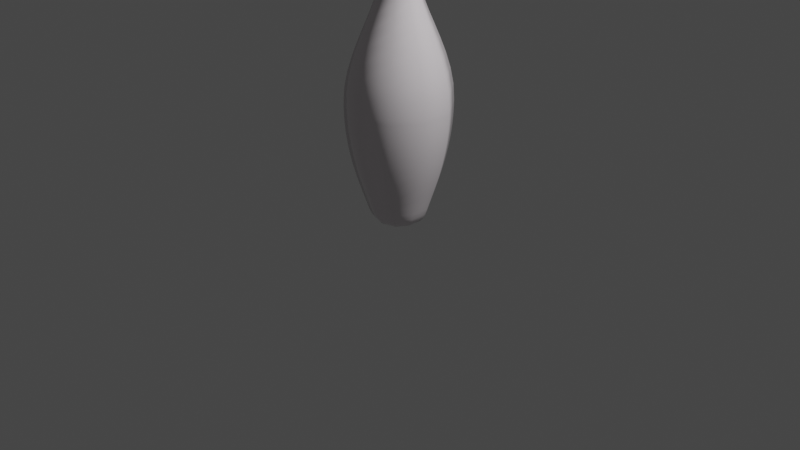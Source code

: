 # Source: BowlingPin2.blend  (saved by Blender 2.82.7; exported with 4.5.12 LTS)
import bpy
from mathutils import Matrix  # noqa: F401  (used for matrix-valued properties, if any)

bpy.ops.wm.read_factory_settings(use_empty=True)
scene = bpy.context.scene
scene.name = 'Scene'

# ---- collections
col_collection = bpy.data.collections.new('Collection'); scene.collection.children.link(col_collection)

# ---- materials (node trees are filled in below, after node groups)
mat_body = bpy.data.materials.new('Body')
mat_body.use_transparent_shadow = False
mat_stripe1 = bpy.data.materials.new('Stripe1')
mat_stripe1.use_transparent_shadow = False
mat_stripe1_001 = bpy.data.materials.new('Stripe1.001')
mat_stripe1_001.use_transparent_shadow = False

# ---- material node trees
mat_body.use_nodes = True; mat_body.node_tree.nodes.clear()
_N = mat_body.node_tree.nodes; _L = mat_body.node_tree.links
n0 = _N.new('ShaderNodeOutputMaterial'); n0.name = 'Material Output'; n0.location = (300, 300)
n1 = _N.new('ShaderNodeBsdfPrincipled'); n1.name = 'Principled BSDF'; n1.location = (10, 300)
n1.distribution = 'GGX'
n1.subsurface_method = 'BURLEY'
n1.inputs[0].default_value = (0.8, 0.7449, 0.7755, 1.0)
n1.inputs[2].default_value = 0.1421
n1.inputs[3].default_value = 1.45
n1.inputs[27].default_value = (0.0, 0.0, 0.0, 1.0)
n1.inputs[28].default_value = 1.0
_L.new(n1.outputs[0], n0.inputs[0])
n0.is_active_output = True
mat_stripe1.use_nodes = True; mat_stripe1.node_tree.nodes.clear()
_N = mat_stripe1.node_tree.nodes; _L = mat_stripe1.node_tree.links
n0 = _N.new('ShaderNodeOutputMaterial'); n0.name = 'Material Output'; n0.location = (300, 300)
n1 = _N.new('ShaderNodeBsdfPrincipled'); n1.name = 'Principled BSDF'; n1.location = (10, 300)
n1.distribution = 'GGX'
n1.subsurface_method = 'BURLEY'
n1.inputs[0].default_value = (0.8, 0.0, 0.0, 1.0)
n1.inputs[2].default_value = 0.1421
n1.inputs[3].default_value = 1.45
n1.inputs[27].default_value = (0.0, 0.0, 0.0, 1.0)
n1.inputs[28].default_value = 1.0
_L.new(n1.outputs[0], n0.inputs[0])
n0.is_active_output = True
mat_stripe1_001.use_nodes = True; mat_stripe1_001.node_tree.nodes.clear()
_N = mat_stripe1_001.node_tree.nodes; _L = mat_stripe1_001.node_tree.links
n0 = _N.new('ShaderNodeOutputMaterial'); n0.name = 'Material Output'; n0.location = (300, 300)
n1 = _N.new('ShaderNodeBsdfPrincipled'); n1.name = 'Principled BSDF'; n1.location = (10, 300)
n1.distribution = 'GGX'
n1.subsurface_method = 'BURLEY'
n1.inputs[0].default_value = (0.8, 0.03298, 0.0, 1.0)
n1.inputs[2].default_value = 0.1421
n1.inputs[3].default_value = 1.45
n1.inputs[27].default_value = (0.0, 0.0, 0.0, 1.0)
n1.inputs[28].default_value = 1.0
_L.new(n1.outputs[0], n0.inputs[0])
n0.is_active_output = True

# ---- world
world_world = bpy.data.worlds.new('World'); scene.world = world_world
world_world.use_nodes = True; world_world.node_tree.nodes.clear()
_N = world_world.node_tree.nodes; _L = world_world.node_tree.links
n0 = _N.new('ShaderNodeOutputWorld'); n0.name = 'World Output'; n0.location = (300, 300)
n1 = _N.new('ShaderNodeBackground'); n1.name = 'Background'; n1.location = (10, 300)
n1.inputs[0].default_value = (0.05088, 0.05088, 0.05088, 1.0)
_L.new(n1.outputs[0], n0.inputs[0])
n0.is_active_output = True
world_world.color = (0.05088, 0.05088, 0.05088)
world_world.use_sun_shadow = False
world_world.sun_shadow_jitter_overblur = 0.0

# ---- cameras
cam_camera = bpy.data.cameras.new('Camera')
cam_camera.clip_end = 100.0
cam_camera.ortho_scale = 7.314

# ---- lights
light_light = bpy.data.lights.new('Light', 'POINT')
light_light.transmission_factor = 0.0
light_light.energy = 1000.0
light_light.shadow_soft_size = 0.1
light_light.shadow_maximum_resolution = 0.006
light_light.use_absolute_resolution = True

# ---- meshes
me_beziercurve = bpy.data.meshes.new('BezierCurve')
me_beziercurve.from_pydata([(0.001485, -0.009392, 3.738), (-0.009072, -0.004869, 3.738), (-0.01611, -0.0299, 3.737), (-0.02007, -0.07559, 3.729), (-0.02138, -0.133, 3.711), (-0.02048, -0.1933, 3.678), (-0.01781, -0.2476, 3.626), (-0.01379, -0.2869, 3.552), (-0.00887, -0.3024, 3.449), (-0.003479, -0.2851, 3.315), (-0.001042, -0.2668, 3.226), (0.0005687, -0.2505, 3.121), (0.001488, -0.2363, 3.008), (0.00185, -0.2241, 2.892), (0.001789, -0.2138, 2.779), (0.00144, -0.2054, 2.675), (0.0009352, -0.1988, 2.587), (0.0004106, -0.194, 2.52), (5.509e-16, -0.1909, 2.481), (-0.0008583, -0.1968, 2.389), (-0.001235, -0.2262, 2.281), (-0.001245, -0.2726, 2.16), (-0.001002, -0.3293, 2.028), (-0.0006211, -0.3898, 1.885), (-0.000216, -0.4474, 1.735), (9.879e-05, -0.4955, 1.578), (0.0002089, -0.5274, 1.416), (2.779e-16, -0.5366, 1.251), (-0.0001608, -0.5359, 1.209), (-0.0004242, -0.5345, 1.151), (-0.0007141, -0.5309, 1.078), (-0.0009548, -0.5236, 0.9907), (-0.00107, -0.5109, 0.8893), (-0.0009849, -0.4915, 0.7745), (-0.0006226, -0.4637, 0.6469), (9.239e-05, -0.426, 0.507), (0.001236, -0.3768, 0.3555), (0.002001, -0.3442, 0.2593), (0.002462, -0.3182, 0.1805), (0.002657, -0.2948, 0.1177), (0.002624, -0.2703, 0.06923), (0.0024, -0.2408, 0.0334), (0.002023, -0.2024, 0.008625), (0.00153, -0.1512, -0.006712), (0.0009591, -0.08352, -0.01423), (0.0003471, 0.004655, -0.01554), (-0.004319, -0.008472, 3.738), (-0.0102, 0.001393, 3.738), (-0.03061, -0.01472, 3.737), (-0.06067, -0.04936, 3.729), (-0.0955, -0.09507, 3.711), (-0.1302, -0.1444, 3.678), (-0.1599, -0.1898, 3.626), (-0.1798, -0.224, 3.552), (-0.1849, -0.2394, 3.449), (-0.1704, -0.2286, 3.315), (-0.1576, -0.2152, 3.226), (-0.1468, -0.203, 3.121), (-0.1377, -0.1921, 3.008), (-0.1302, -0.1824, 2.892), (-0.1242, -0.174, 2.779), (-0.1195, -0.167, 2.675), (-0.1161, -0.1614, 2.587), (-0.1137, -0.1572, 2.52), (-0.1122, -0.1544, 2.481), (-0.1163, -0.1587, 2.389), (-0.134, -0.1823, 2.281), (-0.1612, -0.2198, 2.16), (-0.1944, -0.2659, 2.028), (-0.2296, -0.315, 1.885), (-0.2631, -0.3618, 1.735), (-0.2911, -0.4009, 1.578), (-0.3098, -0.4268, 1.416), (-0.3154, -0.4341, 1.251), (-0.3151, -0.4334, 1.209), (-0.3145, -0.4321, 1.151), (-0.3126, -0.4291, 1.078), (-0.3085, -0.423, 0.9907), (-0.3012, -0.4127, 0.8893), (-0.2897, -0.3971, 0.7745), (-0.2731, -0.3748, 0.6469), (-0.2503, -0.3447, 0.507), (-0.2205, -0.3056, 0.3555), (-0.2007, -0.2797, 0.2593), (-0.185, -0.2588, 0.1805), (-0.1711, -0.2401, 0.1177), (-0.1567, -0.2202, 0.06923), (-0.1396, -0.1962, 0.0334), (-0.1173, -0.1649, 0.008625), (-0.08766, -0.1233, -0.006712), (-0.04832, -0.06813, -0.01423), (0.003017, 0.003562, -0.01554), (-0.008474, -0.004315, 3.738), (-0.007434, 0.007123, 3.738), (-0.03342, 0.006082, 3.737), (-0.0781, -0.004273, 3.729), (-0.1331, -0.02078, 3.711), (-0.1902, -0.04027, 3.678), (-0.241, -0.05958, 3.626), (-0.2771, -0.07554, 3.552), (-0.2903, -0.085, 3.449), (-0.2722, -0.08478, 3.315), (-0.254, -0.08144, 3.226), (-0.2381, -0.07796, 3.121), (-0.2243, -0.07444, 3.008), (-0.2125, -0.07101, 2.892), (-0.2028, -0.06776, 2.779), (-0.1949, -0.06483, 2.675), (-0.1887, -0.06231, 2.587), (-0.1843, -0.06033, 2.52), (-0.1816, -0.05899, 2.481), (-0.1874, -0.05998, 2.389), (-0.2155, -0.06872, 2.281), (-0.2596, -0.08305, 2.16), (-0.3135, -0.1008, 2.028), (-0.3709, -0.1199, 1.885), (-0.4256, -0.138, 1.735), (-0.4712, -0.1532, 1.578), (-0.5015, -0.1632, 1.416), (-0.5103, -0.1658, 1.251), (-0.5097, -0.1654, 1.209), (-0.5084, -0.1648, 1.151), (-0.5051, -0.1634, 1.078), (-0.4982, -0.1609, 0.9907), (-0.4863, -0.1569, 0.8893), (-0.4678, -0.1509, 0.7745), (-0.4412, -0.1427, 0.6469), (-0.4051, -0.1317, 0.507), (-0.358, -0.1176, 0.3555), (-0.3268, -0.1083, 0.2593), (-0.3018, -0.1007, 0.1805), (-0.2796, -0.09363, 0.1177), (-0.2563, -0.08602, 0.06923), (-0.2282, -0.07668, 0.0334), (-0.1918, -0.06446, 0.008625), (-0.1434, -0.04819, -0.006712), (-0.07914, -0.02672, -0.01423), (0.004534, 0.001108, -0.01554), (-0.009392, 0.00149, 3.738), (-0.001827, 0.01013, 3.738), (-0.02346, 0.02456, 3.737), (-0.06569, 0.04245, 3.729), (-0.1199, 0.06145, 3.711), (-0.1776, 0.07923, 3.678), (-0.23, 0.09345, 3.626), (-0.2686, 0.1018, 3.552), (-0.2848, 0.1019, 3.449), (-0.27, 0.0914, 3.315), (-0.2534, 0.08342, 3.226), (-0.2384, 0.07688, 3.121), (-0.2252, 0.07161, 3.008), (-0.2137, 0.06749, 2.892), (-0.2039, 0.06436, 2.779), (-0.1957, 0.06209, 2.675), (-0.1893, 0.06053, 2.587), (-0.1846, 0.05955, 2.52), (-0.1816, 0.05899, 2.481), (-0.1869, 0.06162, 2.389), (-0.2147, 0.07107, 2.281), (-0.2589, 0.08542, 2.16), (-0.3129, 0.1027, 2.028), (-0.3705, 0.121, 1.885), (-0.4254, 0.1385, 1.735), (-0.4712, 0.153, 1.578), (-0.5016, 0.1628, 1.416), (-0.5103, 0.1658, 1.251), (-0.5096, 0.1657, 1.209), (-0.5082, 0.1656, 1.151), (-0.5047, 0.1647, 1.078), (-0.4976, 0.1627, 0.9907), (-0.4856, 0.1589, 0.8893), (-0.4672, 0.1528, 0.7745), (-0.4408, 0.1439, 0.6469), (-0.4052, 0.1316, 0.507), (-0.3588, 0.1153, 0.3555), (-0.328, 0.1045, 0.2593), (-0.3033, 0.09597, 0.1805), (-0.2812, 0.08857, 0.1177), (-0.2579, 0.08103, 0.06923), (-0.2297, 0.07212, 0.0334), (-0.1931, 0.06061, 0.008625), (-0.1443, 0.04528, -0.006712), (-0.07973, 0.0249, -0.01423), (0.00432, -0.001769, -0.01554), (-0.006722, 0.006725, 3.738), (0.004477, 0.009271, 3.738), (-0.004542, 0.03366, 3.737), (-0.0282, 0.07295, 3.729), (-0.0609, 0.1202, 3.711), (-0.09707, 0.1685, 3.678), (-0.1311, 0.2108, 3.626), (-0.1575, 0.2402, 3.552), (-0.1705, 0.2498, 3.449), (-0.1647, 0.2327, 3.315), (-0.156, 0.2164, 3.226), (-0.1477, 0.2023, 3.121), (-0.1401, 0.1903, 3.008), (-0.1332, 0.1802, 2.892), (-0.1271, 0.1719, 2.779), (-0.1219, 0.1653, 2.675), (-0.1176, 0.1603, 2.587), (-0.1143, 0.1567, 2.52), (-0.1122, 0.1544, 2.481), (-0.115, 0.1597, 2.389), (-0.132, 0.1837, 2.281), (-0.1592, 0.2213, 2.16), (-0.1928, 0.267, 2.028), (-0.2286, 0.3157, 1.885), (-0.2628, 0.3621, 1.735), (-0.2913, 0.4008, 1.578), (-0.3102, 0.4265, 1.416), (-0.3154, 0.4341, 1.251), (-0.3148, 0.4336, 1.209), (-0.3138, 0.4326, 1.151), (-0.3115, 0.4299, 1.078), (-0.307, 0.4241, 0.9907), (-0.2995, 0.414, 0.8893), (-0.2881, 0.3982, 0.7745), (-0.2721, 0.3755, 0.6469), (-0.2505, 0.3446, 0.507), (-0.2225, 0.3041, 0.3555), (-0.2039, 0.2773, 0.2593), (-0.189, 0.2559, 0.1805), (-0.1754, 0.2369, 0.1177), (-0.161, 0.2171, 0.06923), (-0.1435, 0.1934, 0.0334), (-0.1206, 0.1625, 0.008625), (-0.09014, 0.1215, -0.006712), (-0.04987, 0.067, -0.01423), (0.002455, -0.00397, -0.01554), (-0.001485, 0.009392, 3.738), (0.009072, 0.004869, 3.738), (0.01611, 0.0299, 3.737), (0.02007, 0.07559, 3.729), (0.02138, 0.133, 3.711), (0.02048, 0.1933, 3.678), (0.01781, 0.2476, 3.626), (0.01379, 0.2869, 3.552), (0.00887, 0.3024, 3.449), (0.003479, 0.2851, 3.315), (0.001042, 0.2668, 3.226), (-0.0005687, 0.2505, 3.121), (-0.001488, 0.2363, 3.008), (-0.00185, 0.2241, 2.892), (-0.001789, 0.2138, 2.779), (-0.00144, 0.2054, 2.675), (-0.0009352, 0.1988, 2.587), (-0.0004106, 0.194, 2.52), (-1.49e-08, 0.1909, 2.481), (0.0008583, 0.1968, 2.389), (0.001235, 0.2262, 2.281), (0.001245, 0.2726, 2.16), (0.001002, 0.3293, 2.028), (0.0006211, 0.3898, 1.885), (0.000216, 0.4474, 1.735), (-9.882e-05, 0.4955, 1.578), (-0.0002089, 0.5274, 1.416), (-5.96e-08, 0.5366, 1.251), (0.0001608, 0.5359, 1.209), (0.0004241, 0.5345, 1.151), (0.0007142, 0.5309, 1.078), (0.0009547, 0.5236, 0.9907), (0.00107, 0.5109, 0.8893), (0.0009849, 0.4915, 0.7745), (0.0006226, 0.4637, 0.6469), (-9.239e-05, 0.426, 0.507), (-0.001236, 0.3768, 0.3555), (-0.002001, 0.3442, 0.2593), (-0.002462, 0.3182, 0.1805), (-0.002657, 0.2948, 0.1177), (-0.002624, 0.2703, 0.06923), (-0.0024, 0.2408, 0.0334), (-0.002023, 0.2024, 0.008625), (-0.00153, 0.1512, -0.006712), (-0.0009591, 0.08352, -0.01423), (-0.0003471, -0.004655, -0.01554), (0.004319, 0.008472, 3.738), (0.0102, -0.001393, 3.738), (0.03061, 0.01472, 3.737), (0.06067, 0.04936, 3.729), (0.0955, 0.09507, 3.711), (0.1302, 0.1444, 3.678), (0.1599, 0.1898, 3.626), (0.1798, 0.224, 3.552), (0.1849, 0.2394, 3.449), (0.1704, 0.2286, 3.315), (0.1576, 0.2152, 3.226), (0.1468, 0.203, 3.121), (0.1377, 0.1921, 3.008), (0.1302, 0.1824, 2.892), (0.1242, 0.174, 2.779), (0.1195, 0.167, 2.675), (0.1161, 0.1614, 2.587), (0.1137, 0.1572, 2.52), (0.1122, 0.1544, 2.481), (0.1163, 0.1587, 2.389), (0.134, 0.1823, 2.281), (0.1612, 0.2198, 2.16), (0.1944, 0.2659, 2.028), (0.2296, 0.315, 1.885), (0.2631, 0.3618, 1.735), (0.2911, 0.4009, 1.578), (0.3098, 0.4268, 1.416), (0.3154, 0.4341, 1.251), (0.3151, 0.4334, 1.209), (0.3145, 0.4321, 1.151), (0.3126, 0.4291, 1.078), (0.3085, 0.423, 0.9907), (0.3012, 0.4127, 0.8893), (0.2897, 0.3971, 0.7745), (0.2731, 0.3748, 0.6469), (0.2503, 0.3447, 0.507), (0.2205, 0.3056, 0.3555), (0.2007, 0.2797, 0.2593), (0.185, 0.2588, 0.1805), (0.1711, 0.2401, 0.1177), (0.1567, 0.2202, 0.06923), (0.1396, 0.1962, 0.0334), (0.1173, 0.1649, 0.008625), (0.08766, 0.1233, -0.006712), (0.04832, 0.06813, -0.01423), (-0.003017, -0.003562, -0.01554), (0.008474, 0.004315, 3.738), (0.007434, -0.007123, 3.738), (0.03342, -0.006082, 3.737), (0.0781, 0.004273, 3.729), (0.1331, 0.02078, 3.711), (0.1902, 0.04027, 3.678), (0.241, 0.05958, 3.626), (0.2771, 0.07554, 3.552), (0.2903, 0.085, 3.449), (0.2722, 0.08478, 3.315), (0.254, 0.08144, 3.226), (0.2381, 0.07796, 3.121), (0.2243, 0.07444, 3.008), (0.2125, 0.07101, 2.892), (0.2028, 0.06776, 2.779), (0.1949, 0.06483, 2.675), (0.1887, 0.06231, 2.587), (0.1843, 0.06033, 2.52), (0.1816, 0.05899, 2.481), (0.1874, 0.05998, 2.389), (0.2155, 0.06872, 2.281), (0.2596, 0.08305, 2.16), (0.3135, 0.1008, 2.028), (0.3709, 0.1199, 1.885), (0.4256, 0.138, 1.735), (0.4712, 0.1532, 1.578), (0.5015, 0.1632, 1.416), (0.5103, 0.1658, 1.251), (0.5097, 0.1654, 1.209), (0.5084, 0.1648, 1.151), (0.5051, 0.1634, 1.078), (0.4982, 0.1609, 0.9907), (0.4863, 0.1569, 0.8893), (0.4678, 0.1509, 0.7745), (0.4412, 0.1427, 0.6469), (0.4051, 0.1317, 0.507), (0.358, 0.1176, 0.3555), (0.3268, 0.1083, 0.2593), (0.3018, 0.1007, 0.1805), (0.2796, 0.09363, 0.1177), (0.2563, 0.08602, 0.06923), (0.2282, 0.07668, 0.0334), (0.1918, 0.06446, 0.008625), (0.1434, 0.04819, -0.006712), (0.07914, 0.02672, -0.01423), (-0.004534, -0.001108, -0.01554), (0.009392, -0.00149, 3.738), (0.001827, -0.01013, 3.738), (0.02346, -0.02456, 3.737), (0.06569, -0.04245, 3.729), (0.1199, -0.06145, 3.711), (0.1776, -0.07923, 3.678), (0.23, -0.09345, 3.626), (0.2686, -0.1018, 3.552), (0.2848, -0.1019, 3.449), (0.27, -0.0914, 3.315), (0.2534, -0.08342, 3.226), (0.2384, -0.07688, 3.121), (0.2252, -0.07161, 3.008), (0.2137, -0.06749, 2.892), (0.2039, -0.06436, 2.779), (0.1957, -0.06209, 2.675), (0.1893, -0.06053, 2.587), (0.1846, -0.05955, 2.52), (0.1816, -0.05899, 2.481), (0.1869, -0.06162, 2.389), (0.2147, -0.07107, 2.281), (0.2589, -0.08542, 2.16), (0.3129, -0.1027, 2.028), (0.3705, -0.121, 1.885), (0.4254, -0.1385, 1.735), (0.4712, -0.153, 1.578), (0.5016, -0.1628, 1.416), (0.5103, -0.1658, 1.251), (0.5096, -0.1657, 1.209), (0.5082, -0.1656, 1.151), (0.5047, -0.1647, 1.078), (0.4976, -0.1627, 0.9907), (0.4856, -0.1589, 0.8893), (0.4672, -0.1528, 0.7745), (0.4408, -0.1439, 0.6469), (0.4052, -0.1316, 0.507), (0.3588, -0.1153, 0.3555), (0.328, -0.1045, 0.2593), (0.3033, -0.09597, 0.1805), (0.2812, -0.08857, 0.1177), (0.2579, -0.08103, 0.06923), (0.2297, -0.07212, 0.0334), (0.1931, -0.06061, 0.008625), (0.1443, -0.04528, -0.006712), (0.07973, -0.0249, -0.01423), (-0.00432, 0.001769, -0.01554), (0.006722, -0.006725, 3.738), (-0.004477, -0.009271, 3.738), (0.004542, -0.03366, 3.737), (0.0282, -0.07295, 3.729), (0.0609, -0.1202, 3.711), (0.09707, -0.1685, 3.678), (0.1311, -0.2108, 3.626), (0.1575, -0.2402, 3.552), (0.1705, -0.2498, 3.449), (0.1647, -0.2327, 3.315), (0.156, -0.2164, 3.226), (0.1477, -0.2023, 3.121), (0.1401, -0.1903, 3.008), (0.1332, -0.1802, 2.892), (0.1271, -0.1719, 2.779), (0.1219, -0.1653, 2.675), (0.1176, -0.1603, 2.587), (0.1143, -0.1567, 2.52), (0.1122, -0.1544, 2.481), (0.115, -0.1597, 2.389), (0.132, -0.1837, 2.281), (0.1592, -0.2213, 2.16), (0.1928, -0.267, 2.028), (0.2286, -0.3157, 1.885), (0.2628, -0.3621, 1.735), (0.2913, -0.4008, 1.578), (0.3102, -0.4265, 1.416), (0.3154, -0.4341, 1.251), (0.3148, -0.4336, 1.209), (0.3138, -0.4326, 1.151), (0.3115, -0.4299, 1.078), (0.307, -0.4241, 0.9907), (0.2995, -0.414, 0.8893), (0.2881, -0.3982, 0.7745), (0.2721, -0.3755, 0.6469), (0.2505, -0.3446, 0.507), (0.2225, -0.3041, 0.3555), (0.2039, -0.2773, 0.2593), (0.189, -0.2559, 0.1805), (0.1754, -0.2369, 0.1177), (0.161, -0.2171, 0.06923), (0.1435, -0.1934, 0.0334), (0.1206, -0.1625, 0.008625), (0.09014, -0.1215, -0.006712), (0.04987, -0.067, -0.01423), (-0.002455, 0.00397, -0.01554)], [], [(11, 12, 58, 57), (38, 39, 85, 84), (25, 26, 72, 71), (12, 13, 59, 58), (39, 40, 86, 85), (26, 27, 73, 72), (13, 14, 60, 59), (40, 41, 87, 86), (0, 1, 47, 46), (27, 28, 74, 73), (14, 15, 61, 60), (41, 42, 88, 87), (1, 2, 48, 47), (28, 29, 75, 74), (15, 16, 62, 61), (42, 43, 89, 88), (2, 3, 49, 48), (29, 30, 76, 75), (16, 17, 63, 62), (43, 44, 90, 89), (3, 4, 50, 49), (30, 31, 77, 76), (17, 18, 64, 63), (44, 45, 91, 90), (4, 5, 51, 50), (31, 32, 78, 77), (18, 19, 65, 64), (5, 6, 52, 51), (32, 33, 79, 78), (19, 20, 66, 65), (6, 7, 53, 52), (33, 34, 80, 79), (20, 21, 67, 66), (7, 8, 54, 53), (34, 35, 81, 80), (21, 22, 68, 67), (8, 9, 55, 54), (35, 36, 82, 81), (22, 23, 69, 68), (9, 10, 56, 55), (36, 37, 83, 82), (23, 24, 70, 69), (10, 11, 57, 56), (37, 38, 84, 83), (24, 25, 71, 70), (52, 53, 99, 98), (79, 80, 126, 125), (66, 67, 113, 112), (53, 54, 100, 99), (80, 81, 127, 126), (67, 68, 114, 113), (54, 55, 101, 100), (81, 82, 128, 127), (68, 69, 115, 114), (55, 56, 102, 101), (82, 83, 129, 128), (69, 70, 116, 115), (56, 57, 103, 102), (83, 84, 130, 129), (70, 71, 117, 116), (57, 58, 104, 103), (84, 85, 131, 130), (71, 72, 118, 117), (58, 59, 105, 104), (85, 86, 132, 131), (72, 73, 119, 118), (59, 60, 106, 105), (86, 87, 133, 132), (46, 47, 93, 92), (73, 74, 120, 119), (60, 61, 107, 106), (87, 88, 134, 133), (47, 48, 94, 93), (74, 75, 121, 120), (61, 62, 108, 107), (88, 89, 135, 134), (48, 49, 95, 94), (75, 76, 122, 121), (62, 63, 109, 108), (89, 90, 136, 135), (49, 50, 96, 95), (76, 77, 123, 122), (63, 64, 110, 109), (90, 91, 137, 136), (50, 51, 97, 96), (77, 78, 124, 123), (64, 65, 111, 110), (51, 52, 98, 97), (78, 79, 125, 124), (65, 66, 112, 111), (101, 102, 148, 147), (128, 129, 175, 174), (115, 116, 162, 161), (102, 103, 149, 148), (129, 130, 176, 175), (116, 117, 163, 162), (103, 104, 150, 149), (130, 131, 177, 176), (117, 118, 164, 163), (104, 105, 151, 150), (131, 132, 178, 177), (118, 119, 165, 164), (105, 106, 152, 151), (132, 133, 179, 178), (92, 93, 139, 138), (119, 120, 166, 165), (106, 107, 153, 152), (133, 134, 180, 179), (93, 94, 140, 139), (120, 121, 167, 166), (107, 108, 154, 153), (134, 135, 181, 180), (94, 95, 141, 140), (121, 122, 168, 167), (108, 109, 155, 154), (135, 136, 182, 181), (95, 96, 142, 141), (122, 123, 169, 168), (109, 110, 156, 155), (136, 137, 183, 182), (96, 97, 143, 142), (123, 124, 170, 169), (110, 111, 157, 156), (97, 98, 144, 143), (124, 125, 171, 170), (111, 112, 158, 157), (98, 99, 145, 144), (125, 126, 172, 171), (112, 113, 159, 158), (99, 100, 146, 145), (126, 127, 173, 172), (113, 114, 160, 159), (100, 101, 147, 146), (127, 128, 174, 173), (114, 115, 161, 160), (163, 164, 210, 209), (150, 151, 197, 196), (177, 178, 224, 223), (164, 165, 211, 210), (151, 152, 198, 197), (178, 179, 225, 224), (138, 139, 185, 184), (165, 166, 212, 211), (152, 153, 199, 198), (179, 180, 226, 225), (139, 140, 186, 185), (166, 167, 213, 212), (153, 154, 200, 199), (180, 181, 227, 226), (140, 141, 187, 186), (167, 168, 214, 213), (154, 155, 201, 200), (181, 182, 228, 227), (141, 142, 188, 187), (168, 169, 215, 214), (155, 156, 202, 201), (182, 183, 229, 228), (142, 143, 189, 188), (169, 170, 216, 215), (156, 157, 203, 202), (143, 144, 190, 189), (170, 171, 217, 216), (157, 158, 204, 203), (144, 145, 191, 190), (171, 172, 218, 217), (158, 159, 205, 204), (145, 146, 192, 191), (172, 173, 219, 218), (159, 160, 206, 205), (146, 147, 193, 192), (173, 174, 220, 219), (160, 161, 207, 206), (147, 148, 194, 193), (174, 175, 221, 220), (161, 162, 208, 207), (148, 149, 195, 194), (175, 176, 222, 221), (162, 163, 209, 208), (149, 150, 196, 195), (176, 177, 223, 222), (185, 186, 232, 231), (212, 213, 259, 258), (199, 200, 246, 245), (226, 227, 273, 272), (186, 187, 233, 232), (213, 214, 260, 259), (200, 201, 247, 246), (227, 228, 274, 273), (187, 188, 234, 233), (214, 215, 261, 260), (201, 202, 248, 247), (228, 229, 275, 274), (188, 189, 235, 234), (215, 216, 262, 261), (202, 203, 249, 248), (189, 190, 236, 235), (216, 217, 263, 262), (203, 204, 250, 249), (190, 191, 237, 236), (217, 218, 264, 263), (204, 205, 251, 250), (191, 192, 238, 237), (218, 219, 265, 264), (205, 206, 252, 251), (192, 193, 239, 238), (219, 220, 266, 265), (206, 207, 253, 252), (193, 194, 240, 239), (220, 221, 267, 266), (207, 208, 254, 253), (194, 195, 241, 240), (221, 222, 268, 267), (208, 209, 255, 254), (195, 196, 242, 241), (222, 223, 269, 268), (209, 210, 256, 255), (196, 197, 243, 242), (223, 224, 270, 269), (210, 211, 257, 256), (197, 198, 244, 243), (224, 225, 271, 270), (184, 185, 231, 230), (211, 212, 258, 257), (198, 199, 245, 244), (225, 226, 272, 271), (274, 275, 321, 320), (234, 235, 281, 280), (261, 262, 308, 307), (248, 249, 295, 294), (235, 236, 282, 281), (262, 263, 309, 308), (249, 250, 296, 295), (236, 237, 283, 282), (263, 264, 310, 309), (250, 251, 297, 296), (237, 238, 284, 283), (264, 265, 311, 310), (251, 252, 298, 297), (238, 239, 285, 284), (265, 266, 312, 311), (252, 253, 299, 298), (239, 240, 286, 285), (266, 267, 313, 312), (253, 254, 300, 299), (240, 241, 287, 286), (267, 268, 314, 313), (254, 255, 301, 300), (241, 242, 288, 287), (268, 269, 315, 314), (255, 256, 302, 301), (242, 243, 289, 288), (269, 270, 316, 315), (256, 257, 303, 302), (243, 244, 290, 289), (270, 271, 317, 316), (230, 231, 277, 276), (257, 258, 304, 303), (244, 245, 291, 290), (271, 272, 318, 317), (231, 232, 278, 277), (258, 259, 305, 304), (245, 246, 292, 291), (272, 273, 319, 318), (232, 233, 279, 278), (259, 260, 306, 305), (246, 247, 293, 292), (273, 274, 320, 319), (233, 234, 280, 279), (260, 261, 307, 306), (247, 248, 294, 293), (296, 297, 343, 342), (283, 284, 330, 329), (310, 311, 357, 356), (297, 298, 344, 343), (284, 285, 331, 330), (311, 312, 358, 357), (298, 299, 345, 344), (285, 286, 332, 331), (312, 313, 359, 358), (299, 300, 346, 345), (286, 287, 333, 332), (313, 314, 360, 359), (300, 301, 347, 346), (287, 288, 334, 333), (314, 315, 361, 360), (301, 302, 348, 347), (288, 289, 335, 334), (315, 316, 362, 361), (302, 303, 349, 348), (289, 290, 336, 335), (316, 317, 363, 362), (276, 277, 323, 322), (303, 304, 350, 349), (290, 291, 337, 336), (317, 318, 364, 363), (277, 278, 324, 323), (304, 305, 351, 350), (291, 292, 338, 337), (318, 319, 365, 364), (278, 279, 325, 324), (305, 306, 352, 351), (292, 293, 339, 338), (319, 320, 366, 365), (279, 280, 326, 325), (306, 307, 353, 352), (293, 294, 340, 339), (320, 321, 367, 366), (280, 281, 327, 326), (307, 308, 354, 353), (294, 295, 341, 340), (281, 282, 328, 327), (308, 309, 355, 354), (295, 296, 342, 341), (282, 283, 329, 328), (309, 310, 356, 355), (345, 346, 392, 391), (332, 333, 379, 378), (359, 360, 406, 405), (346, 347, 393, 392), (333, 334, 380, 379), (360, 361, 407, 406), (347, 348, 394, 393), (334, 335, 381, 380), (361, 362, 408, 407), (348, 349, 395, 394), (335, 336, 382, 381), (362, 363, 409, 408), (322, 323, 369, 368), (349, 350, 396, 395), (336, 337, 383, 382), (363, 364, 410, 409), (323, 324, 370, 369), (350, 351, 397, 396), (337, 338, 384, 383), (364, 365, 411, 410), (324, 325, 371, 370), (351, 352, 398, 397), (338, 339, 385, 384), (365, 366, 412, 411), (325, 326, 372, 371), (352, 353, 399, 398), (339, 340, 386, 385), (366, 367, 413, 412), (326, 327, 373, 372), (353, 354, 400, 399), (340, 341, 387, 386), (327, 328, 374, 373), (354, 355, 401, 400), (341, 342, 388, 387), (328, 329, 375, 374), (355, 356, 402, 401), (342, 343, 389, 388), (329, 330, 376, 375), (356, 357, 403, 402), (343, 344, 390, 389), (330, 331, 377, 376), (357, 358, 404, 403), (344, 345, 391, 390), (331, 332, 378, 377), (358, 359, 405, 404), (407, 408, 454, 453), (394, 395, 441, 440), (381, 382, 428, 427), (408, 409, 455, 454), (368, 369, 415, 414), (395, 396, 442, 441), (382, 383, 429, 428), (409, 410, 456, 455), (369, 370, 416, 415), (396, 397, 443, 442), (383, 384, 430, 429), (410, 411, 457, 456), (370, 371, 417, 416), (397, 398, 444, 443), (384, 385, 431, 430), (411, 412, 458, 457), (371, 372, 418, 417), (398, 399, 445, 444), (385, 386, 432, 431), (412, 413, 459, 458), (372, 373, 419, 418), (399, 400, 446, 445), (386, 387, 433, 432), (373, 374, 420, 419), (400, 401, 447, 446), (387, 388, 434, 433), (374, 375, 421, 420), (401, 402, 448, 447), (388, 389, 435, 434), (375, 376, 422, 421), (402, 403, 449, 448), (389, 390, 436, 435), (376, 377, 423, 422), (403, 404, 450, 449), (390, 391, 437, 436), (377, 378, 424, 423), (404, 405, 451, 450), (391, 392, 438, 437), (378, 379, 425, 424), (405, 406, 452, 451), (392, 393, 439, 438), (379, 380, 426, 425), (406, 407, 453, 452), (393, 394, 440, 439), (380, 381, 427, 426), (429, 430, 16, 15), (456, 457, 43, 42), (416, 417, 3, 2), (443, 444, 30, 29), (430, 431, 17, 16), (457, 458, 44, 43), (417, 418, 4, 3), (444, 445, 31, 30), (431, 432, 18, 17), (458, 459, 45, 44), (418, 419, 5, 4), (445, 446, 32, 31), (432, 433, 19, 18), (419, 420, 6, 5), (446, 447, 33, 32), (433, 434, 20, 19), (420, 421, 7, 6), (447, 448, 34, 33), (434, 435, 21, 20), (421, 422, 8, 7), (448, 449, 35, 34), (435, 436, 22, 21), (422, 423, 9, 8), (449, 450, 36, 35), (436, 437, 23, 22), (423, 424, 10, 9), (450, 451, 37, 36), (437, 438, 24, 23), (424, 425, 11, 10), (451, 452, 38, 37), (438, 439, 25, 24), (425, 426, 12, 11), (452, 453, 39, 38), (439, 440, 26, 25), (426, 427, 13, 12), (453, 454, 40, 39), (440, 441, 27, 26), (427, 428, 14, 13), (454, 455, 41, 40), (414, 415, 1, 0), (441, 442, 28, 27), (428, 429, 15, 14), (455, 456, 42, 41), (415, 416, 2, 1), (442, 443, 29, 28)])
me_beziercurve.polygons.foreach_set('use_smooth', [True] * 450)
me_beziercurve.polygons.foreach_set('material_index', [0, 0, 0, 0, 0, 0, 0, 0, 0, 0, 1, 0, 0, 0, 1, 0, 0, 0, 0, 0, 0, 0, 2, 0, 0, 0, 2, 0, 0, 0, 0, 0, 0, 0, 0, 0, 0, 0, 0, 0, 0, 0, 0, 0, 0, 0, 0, 0, 0, 0, 0, 0, 0, 0, 0, 0, 0, 0, 0, 0, 0, 0, 0, 0, 0, 0, 0, 0, 0, 0, 1, 0, 0, 0, 1, 0, 0, 0, 0, 0, 0, 0, 2, 0, 0, 0, 2, 0, 0, 0, 0, 0, 0, 0, 0, 0, 0, 0, 0, 0, 0, 0, 0, 0, 0, 0, 1, 0, 0, 0, 1, 0, 0, 0, 0, 0, 0, 0, 2, 0, 0, 0, 2, 0, 0, 0, 0, 0, 0, 0, 0, 0, 0, 0, 0, 0, 0, 0, 0, 0, 0, 0, 0, 1, 0, 0, 0, 1, 0, 0, 0, 0, 0, 0, 0, 2, 0, 0, 0, 2, 0, 0, 0, 0, 0, 0, 0, 0, 0, 0, 0, 0, 0, 0, 0, 0, 0, 0, 0, 0, 0, 0, 1, 0, 0, 0, 0, 0, 0, 0, 2, 0, 0, 0, 2, 0, 0, 0, 0, 0, 0, 0, 0, 0, 0, 0, 0, 0, 0, 0, 0, 0, 0, 0, 0, 0, 0, 0, 0, 0, 0, 0, 0, 1, 0, 0, 0, 0, 2, 0, 0, 0, 0, 0, 0, 0, 0, 0, 0, 0, 0, 0, 0, 0, 0, 0, 0, 0, 0, 0, 0, 0, 0, 0, 0, 0, 0, 1, 0, 0, 0, 1, 0, 0, 0, 0, 0, 0, 0, 2, 0, 0, 0, 0, 0, 0, 0, 0, 0, 0, 0, 0, 0, 0, 0, 0, 0, 0, 0, 0, 0, 0, 0, 1, 0, 0, 0, 1, 0, 0, 0, 0, 0, 0, 0, 2, 0, 0, 0, 2, 0, 0, 0, 0, 0, 0, 0, 0, 0, 0, 0, 0, 0, 0, 0, 0, 0, 0, 0, 1, 0, 0, 0, 1, 0, 0, 0, 0, 0, 0, 0, 2, 0, 0, 0, 2, 0, 0, 0, 0, 0, 0, 0, 0, 0, 0, 0, 0, 0, 0, 0, 0, 0, 0, 0, 0, 1, 0, 0, 0, 1, 0, 0, 0, 0, 0, 0, 0, 2, 0, 0, 0, 2, 0, 0, 0, 0, 0, 0, 0, 0, 0, 0, 0, 0, 0, 0, 0, 0, 0, 0, 0, 0, 0, 0, 1, 0, 0, 0, 0, 0, 0, 0, 2, 0, 0, 0, 2, 0, 0, 0, 0, 0, 0, 0, 0, 0, 0, 0, 0, 0, 0, 0, 0, 0, 0, 0, 0, 0, 0, 0, 0, 0, 0, 0, 0, 1, 0, 0, 0])
_uv = me_beziercurve.uv_layers.new(name='UVMap')
_uv.uv.foreach_set('vector', [0.0, 0.0, 0.0, 0.0, 0.0, 0.0, 0.0, 0.0, 0.0, 0.0, 0.0, 0.0, 0.0, 0.0, 0.0, 0.0, 0.0, 0.0, 0.0, 0.0, 0.0, 0.0, 0.0, 0.0, 0.0, 0.0, 0.0, 0.0, 0.0, 0.0, 0.0, 0.0, 0.0, 0.0, 0.0, 0.0, 0.0, 0.0, 0.0, 0.0, 0.0, 0.0, 0.0, 0.0, 0.0, 0.0, 0.0, 0.0, 0.0, 0.0, 0.0, 0.0, 0.0, 0.0, 0.0, 0.0, 0.0, 0.0, 0.0, 0.0, 0.0, 0.0, 0.0, 0.0, 0.0, 0.0, 0.0, 0.0, 0.0, 0.0, 0.0, 0.0, 0.0, 0.0, 0.0, 0.0, 0.0, 0.0, 0.0, 0.0, 0.0, 0.0, 0.0, 0.0, 0.0, 0.0, 0.0, 0.0, 0.0, 0.0, 0.0, 0.0, 0.0, 0.0, 0.0, 0.0, 0.0, 0.0, 0.0, 0.0, 0.0, 0.0, 0.0, 0.0, 0.0, 0.0, 0.0, 0.0, 0.0, 0.0, 0.0, 0.0, 0.0, 0.0, 0.0, 0.0, 0.0, 0.0, 0.0, 0.0, 0.0, 0.0, 0.0, 0.0, 0.0, 0.0, 0.0, 0.0, 0.0, 0.0, 0.0, 0.0, 0.0, 0.0, 0.0, 0.0, 0.0, 0.0, 0.0, 0.0, 0.0, 0.0, 0.0, 0.0, 0.0, 0.0, 0.0, 0.0, 0.0, 0.0, 0.0, 0.0, 0.0, 0.0, 0.0, 0.0, 0.0, 0.0, 0.0, 0.0, 0.0, 0.0, 0.0, 0.0, 0.0, 0.0, 0.0, 0.0, 0.0, 0.0, 0.0, 0.0, 0.0, 0.0, 0.0, 0.0, 0.0, 0.0, 0.0, 0.0, 0.0, 0.0, 0.0, 0.0, 0.0, 0.0, 0.0, 0.0, 0.0, 0.0, 0.0, 0.0, 0.0, 0.0, 0.0, 0.0, 0.0, 0.0, 0.0, 0.0, 0.0, 0.0, 0.0, 0.0, 0.0, 0.0, 0.0, 0.0, 0.0, 0.0, 0.0, 0.0, 0.0, 0.0, 0.0, 0.0, 0.0, 0.0, 0.0, 0.0, 0.0, 0.0, 0.0, 0.0, 0.0, 0.0, 0.0, 0.0, 0.0, 0.0, 0.0, 0.0, 0.0, 0.0, 0.0, 0.0, 0.0, 0.0, 0.0, 0.0, 0.0, 0.0, 0.0, 0.0, 0.0, 0.0, 0.0, 0.0, 0.0, 0.0, 0.0, 0.0, 0.0, 0.0, 0.0, 0.0, 0.0, 0.0, 0.0, 0.0, 0.0, 0.0, 0.0, 0.0, 0.0, 0.0, 0.0, 0.0, 0.0, 0.0, 0.0, 0.0, 0.0, 0.0, 0.0, 0.0, 0.0, 0.0, 0.0, 0.0, 0.0, 0.0, 0.0, 0.0, 0.0, 0.0, 0.0, 0.0, 0.0, 0.0, 0.0, 0.0, 0.0, 0.0, 0.0, 0.0, 0.0, 0.0, 0.0, 0.0, 0.0, 0.0, 0.0, 0.0, 0.0, 0.0, 0.0, 0.0, 0.0, 0.0, 0.0, 0.0, 0.0, 0.0, 0.0, 0.0, 0.0, 0.0, 0.0, 0.0, 0.0, 0.0, 0.0, 0.0, 0.0, 0.0, 0.0, 0.0, 0.0, 0.0, 0.0, 0.0, 0.0, 0.0, 0.0, 0.0, 0.0, 0.0, 0.0, 0.0, 0.0, 0.0, 0.0, 0.0, 0.0, 0.0, 0.0, 0.0, 0.0, 0.0, 0.0, 0.0, 0.0, 0.0, 0.0, 0.0, 0.0, 0.0, 0.0, 0.0, 0.0, 0.0, 0.0, 0.0, 0.0, 0.0, 0.0, 0.0, 0.0, 0.0, 0.0, 0.0, 0.0, 0.0, 0.0, 0.0, 0.0, 0.0, 0.0, 0.0, 0.0, 0.0, 0.0, 0.0, 0.0, 0.0, 0.0, 0.0, 0.0, 0.0, 0.0, 0.0, 0.0, 0.0, 0.0, 0.0, 0.0, 0.0, 0.0, 0.0, 0.0, 0.0, 0.0, 0.0, 0.0, 0.0, 0.0, 0.0, 0.0, 0.0, 0.0, 0.0, 0.0, 0.0, 0.0, 0.0, 0.0, 0.0, 0.0, 0.0, 0.0, 0.0, 0.0, 0.0, 0.0, 0.0, 0.0, 0.0, 0.0, 0.0, 0.0, 0.0, 0.0, 0.0, 0.0, 0.0, 0.0, 0.0, 0.0, 0.0, 0.0, 0.0, 0.0, 0.0, 0.0, 0.0, 0.0, 0.0, 0.0, 0.0, 0.0, 0.0, 0.0, 0.0, 0.0, 0.0, 0.0, 0.0, 0.0, 0.0, 0.0, 0.0, 0.0, 0.0, 0.0, 0.0, 0.0, 0.0, 0.0, 0.0, 0.0, 0.0, 0.0, 0.0, 0.0, 0.0, 0.0, 0.0, 0.0, 0.0, 0.0, 0.0, 0.0, 0.0, 0.0, 0.0, 0.0, 0.0, 0.0, 0.0, 0.0, 0.0, 0.0, 0.0, 0.0, 0.0, 0.0, 0.0, 0.0, 0.0, 0.0, 0.0, 0.0, 0.0, 0.0, 0.0, 0.0, 0.0, 0.0, 0.0, 0.0, 0.0, 0.0, 0.0, 0.0, 0.0, 0.0, 0.0, 0.0, 0.0, 0.0, 0.0, 0.0, 0.0, 0.0, 0.0, 0.0, 0.0, 0.0, 0.0, 0.0, 0.0, 0.0, 0.0, 0.0, 0.0, 0.0, 0.0, 0.0, 0.0, 0.0, 0.0, 0.0, 0.0, 0.0, 0.0, 0.0, 0.0, 0.0, 0.0, 0.0, 0.0, 0.0, 0.0, 0.0, 0.0, 0.0, 0.0, 0.0, 0.0, 0.0, 0.0, 0.0, 0.0, 0.0, 0.0, 0.0, 0.0, 0.0, 0.0, 0.0, 0.0, 0.0, 0.0, 0.0, 0.0, 0.0, 0.0, 0.0, 0.0, 0.0, 0.0, 0.0, 0.0, 0.0, 0.0, 0.0, 0.0, 0.0, 0.0, 0.0, 0.0, 0.0, 0.0, 0.0, 0.0, 0.0, 0.0, 0.0, 0.0, 0.0, 0.0, 0.0, 0.0, 0.0, 0.0, 0.0, 0.0, 0.0, 0.0, 0.0, 0.0, 0.0, 0.0, 0.0, 0.0, 0.0, 0.0, 0.0, 0.0, 0.0, 0.0, 0.0, 0.0, 0.0, 0.0, 0.0, 0.0, 0.0, 0.0, 0.0, 0.0, 0.0, 0.0, 0.0, 0.0, 0.0, 0.0, 0.0, 0.0, 0.0, 0.0, 0.0, 0.0, 0.0, 0.0, 0.0, 0.0, 0.0, 0.0, 0.0, 0.0, 0.0, 0.0, 0.0, 0.0, 0.0, 0.0, 0.0, 0.0, 0.0, 0.0, 0.0, 0.0, 0.0, 0.0, 0.0, 0.0, 0.0, 0.0, 0.0, 0.0, 0.0, 0.0, 0.0, 0.0, 0.0, 0.0, 0.0, 0.0, 0.0, 0.0, 0.0, 0.0, 0.0, 0.0, 0.0, 0.0, 0.0, 0.0, 0.0, 0.0, 0.0, 0.0, 0.0, 0.0, 0.0, 0.0, 0.0, 0.0, 0.0, 0.0, 0.0, 0.0, 0.0, 0.0, 0.0, 0.0, 0.0, 0.0, 0.0, 0.0, 0.0, 0.0, 0.0, 0.0, 0.0, 0.0, 0.0, 0.0, 0.0, 0.0, 0.0, 0.0, 0.0, 0.0, 0.0, 0.0, 0.0, 0.0, 0.0, 0.0, 0.0, 0.0, 0.0, 0.0, 0.0, 0.0, 0.0, 0.0, 0.0, 0.0, 0.0, 0.0, 0.0, 0.0, 0.0, 0.0, 0.0, 0.0, 0.0, 0.0, 0.0, 0.0, 0.0, 0.0, 0.0, 0.0, 0.0, 0.0, 0.0, 0.0, 0.0, 0.0, 0.0, 0.0, 0.0, 0.0, 0.0, 0.0, 0.0, 0.0, 0.0, 0.0, 0.0, 0.0, 0.0, 0.0, 0.0, 0.0, 0.0, 0.0, 0.0, 0.0, 0.0, 0.0, 0.0, 0.0, 0.0, 0.0, 0.0, 0.0, 0.0, 0.0, 0.0, 0.0, 0.0, 0.0, 0.0, 0.0, 0.0, 0.0, 0.0, 0.0, 0.0, 0.0, 0.0, 0.0, 0.0, 0.0, 0.0, 0.0, 0.0, 0.0, 0.0, 0.0, 0.0, 0.0, 0.0, 0.0, 0.0, 0.0, 0.0, 0.0, 0.0, 0.0, 0.0, 0.0, 0.0, 0.0, 0.0, 0.0, 0.0, 0.0, 0.0, 0.0, 0.0, 0.0, 0.0, 0.0, 0.0, 0.0, 0.0, 0.0, 0.0, 0.0, 0.0, 0.0, 0.0, 0.0, 0.0, 0.0, 0.0, 0.0, 0.0, 0.0, 0.0, 0.0, 0.0, 0.0, 0.0, 0.0, 0.0, 0.0, 0.0, 0.0, 0.0, 0.0, 0.0, 0.0, 0.0, 0.0, 0.0, 0.0, 0.0, 0.0, 0.0, 0.0, 0.0, 0.0, 0.0, 0.0, 0.0, 0.0, 0.0, 0.0, 0.0, 0.0, 0.0, 0.0, 0.0, 0.0, 0.0, 0.0, 0.0, 0.0, 0.0, 0.0, 0.0, 0.0, 0.0, 0.0, 0.0, 0.0, 0.0, 0.0, 0.0, 0.0, 0.0, 0.0, 0.0, 0.0, 0.0, 0.0, 0.0, 0.0, 0.0, 0.0, 0.0, 0.0, 0.0, 0.0, 0.0, 0.0, 0.0, 0.0, 0.0, 0.0, 0.0, 0.0, 0.0, 0.0, 0.0, 0.0, 0.0, 0.0, 0.0, 0.0, 0.0, 0.0, 0.0, 0.0, 0.0, 0.0, 0.0, 0.0, 0.0, 0.0, 0.0, 0.0, 0.0, 0.0, 0.0, 0.0, 0.0, 0.0, 0.0, 0.0, 0.0, 0.0, 0.0, 0.0, 0.0, 0.0, 0.0, 0.0, 0.0, 0.0, 0.0, 0.0, 0.0, 0.0, 0.0, 0.0, 0.0, 0.0, 0.0, 0.0, 0.0, 0.0, 0.0, 0.0, 0.0, 0.0, 0.0, 0.0, 0.0, 0.0, 0.0, 0.0, 0.0, 0.0, 0.0, 0.0, 0.0, 0.0, 0.0, 0.0, 0.0, 0.0, 0.0, 0.0, 0.0, 0.0, 0.0, 0.0, 0.0, 0.0, 0.0, 0.0, 0.0, 0.0, 0.0, 0.0, 0.0, 0.0, 0.0, 0.0, 0.0, 0.0, 0.0, 0.0, 0.0, 0.0, 0.0, 0.0, 0.0, 0.0, 0.0, 0.0, 0.0, 0.0, 0.0, 0.0, 0.0, 0.0, 0.0, 0.0, 0.0, 0.0, 0.0, 0.0, 0.0, 0.0, 0.0, 0.0, 0.0, 0.0, 0.0, 0.0, 0.0, 0.0, 0.0, 0.0, 0.0, 0.0, 0.0, 0.0, 0.0, 0.0, 0.0, 0.0, 0.0, 0.0, 0.0, 0.0, 0.0, 0.0, 0.0, 0.0, 0.0, 0.0, 0.0, 0.0, 0.0, 0.0, 0.0, 0.0, 0.0, 0.0, 0.0, 0.0, 0.0, 0.0, 0.0, 0.0, 0.0, 0.0, 0.0, 0.0, 0.0, 0.0, 0.0, 0.0, 0.0, 0.0, 0.0, 0.0, 0.0, 0.0, 0.0, 0.0, 0.0, 0.0, 0.0, 0.0, 0.0, 0.0, 0.0, 0.0, 0.0, 0.0, 0.0, 0.0, 0.0, 0.0, 0.0, 0.0, 0.0, 0.0, 0.0, 0.0, 0.0, 0.0, 0.0, 0.0, 0.0, 0.0, 0.0, 0.0, 0.0, 0.0, 0.0, 0.0, 0.0, 0.0, 0.0, 0.0, 0.0, 0.0, 0.0, 0.0, 0.0, 0.0, 0.0, 0.0, 0.0, 0.0, 0.0, 0.0, 0.0, 0.0, 0.0, 0.0, 0.0, 0.0, 0.0, 0.0, 0.0, 0.0, 0.0, 0.0, 0.0, 0.0, 0.0, 0.0, 0.0, 0.0, 0.0, 0.0, 0.0, 0.0, 0.0, 0.0, 0.0, 0.0, 0.0, 0.0, 0.0, 0.0, 0.0, 0.0, 0.0, 0.0, 0.0, 0.0, 0.0, 0.0, 0.0, 0.0, 0.0, 0.0, 0.0, 0.0, 0.0, 0.0, 0.0, 0.0, 0.0, 0.0, 0.0, 0.0, 0.0, 0.0, 0.0, 0.0, 0.0, 0.0, 0.0, 0.0, 0.0, 0.0, 0.0, 0.0, 0.0, 0.0, 0.0, 0.0, 0.0, 0.0, 0.0, 0.0, 0.0, 0.0, 0.0, 0.0, 0.0, 0.0, 0.0, 0.0, 0.0, 0.0, 0.0, 0.0, 0.0, 0.0, 0.0, 0.0, 0.0, 0.0, 0.0, 0.0, 0.0, 0.0, 0.0, 0.0, 0.0, 0.0, 0.0, 0.0, 0.0, 0.0, 0.0, 0.0, 0.0, 0.0, 0.0, 0.0, 0.0, 0.0, 0.0, 0.0, 0.0, 0.0, 0.0, 0.0, 0.0, 0.0, 0.0, 0.0, 0.0, 0.0, 0.0, 0.0, 0.0, 0.0, 0.0, 0.0, 0.0, 0.0, 0.0, 0.0, 0.0, 0.0, 0.0, 0.0, 0.0, 0.0, 0.0, 0.0, 0.0, 0.0, 0.0, 0.0, 0.0, 0.0, 0.0, 0.0, 0.0, 0.0, 0.0, 0.0, 0.0, 0.0, 0.0, 0.0, 0.0, 0.0, 0.0, 0.0, 0.0, 0.0, 0.0, 0.0, 0.0, 0.0, 0.0, 0.0, 0.0, 0.0, 0.0, 0.0, 0.0, 0.0, 0.0, 0.0, 0.0, 0.0, 0.0, 0.0, 0.0, 0.0, 0.0, 0.0, 0.0, 0.0, 0.0, 0.0, 0.0, 0.0, 0.0, 0.0, 0.0, 0.0, 0.0, 0.0, 0.0, 0.0, 0.0, 0.0, 0.0, 0.0, 0.0, 0.0, 0.0, 0.0, 0.0, 0.0, 0.0, 0.0, 0.0, 0.0, 0.0, 0.0, 0.0, 0.0, 0.0, 0.0, 0.0, 0.0, 0.0, 0.0, 0.0, 0.0, 0.0, 0.0, 0.0, 0.0, 0.0, 0.0, 0.0, 0.0, 0.0, 0.0, 0.0, 0.0, 0.0, 0.0, 0.0, 0.0, 0.0, 0.0, 0.0, 0.0, 0.0, 0.0, 0.0, 0.0, 0.0, 0.0, 0.0, 0.0, 0.0, 0.0, 0.0, 0.0, 0.0, 0.0, 0.0, 0.0, 0.0, 0.0, 0.0, 0.0, 0.0, 0.0, 0.0, 0.0, 0.0, 0.0, 0.0, 0.0, 0.0, 0.0, 0.0, 0.0, 0.0, 0.0, 0.0, 0.0, 0.0, 0.0, 0.0, 0.0, 0.0, 0.0, 0.0, 0.0, 0.0, 0.0, 0.0, 0.0, 0.0, 0.0, 0.0, 0.0, 0.0, 0.0, 0.0, 0.0, 0.0, 0.0, 0.0, 0.0, 0.0, 0.0, 0.0, 0.0, 0.0, 0.0, 0.0, 0.0, 0.0, 0.0, 0.0, 0.0, 0.0, 0.0, 0.0, 0.0, 0.0, 0.0, 0.0, 0.0, 0.0, 0.0, 0.0, 0.0, 0.0, 0.0, 0.0, 0.0, 0.0, 0.0, 0.0, 0.0, 0.0, 0.0, 0.0, 0.0, 0.0, 0.0, 0.0, 0.0, 0.0, 0.0, 0.0, 0.0, 0.0, 0.0, 0.0, 0.0, 0.0, 0.0, 0.0, 0.0, 0.0, 0.0, 0.0, 0.0, 0.0, 0.0, 0.0, 0.0, 0.0, 0.0, 0.0, 0.0, 0.0, 0.0, 0.0, 0.0, 0.0, 0.0, 0.0, 0.0, 0.0, 0.0, 0.0, 0.0, 0.0, 0.0, 0.0, 0.0, 0.0, 0.0, 0.0, 0.0, 0.0, 0.0, 0.0, 0.0, 0.0, 0.0, 0.0, 0.0, 0.0, 0.0, 0.0, 0.0, 0.0, 0.0, 0.0, 0.0, 0.0, 0.0, 0.0, 0.0, 0.0, 0.0, 0.0, 0.0, 0.0, 0.0, 0.0, 0.0, 0.0, 0.0, 0.0, 0.0, 0.0, 0.0, 0.0, 0.0, 0.0, 0.0, 0.0, 0.0, 0.0, 0.0, 0.0, 0.0, 0.0, 0.0, 0.0, 0.0, 0.0, 0.0, 0.0, 0.0, 0.0, 0.0, 0.0, 0.0, 0.0, 0.0, 0.0, 0.0, 0.0, 0.0, 0.0, 0.0, 0.0, 0.0, 0.0, 0.0, 0.0, 0.0, 0.0, 0.0, 0.0, 0.0, 0.0, 0.0, 0.0, 0.0, 0.0, 0.0, 0.0, 0.0, 0.0, 0.0, 0.0, 0.0, 0.0, 0.0, 0.0, 0.0, 0.0, 0.0, 0.0, 0.0, 0.0, 0.0, 0.0, 0.0, 0.0, 0.0, 0.0, 0.0, 0.0, 0.0, 0.0, 0.0, 0.0, 0.0, 0.0, 0.0, 0.0, 0.0, 0.0, 0.0, 0.0, 0.0, 0.0, 0.0, 0.0, 0.0, 0.0, 0.0, 0.0, 0.0, 0.0, 0.0, 0.0, 0.0, 0.0, 0.0, 0.0, 0.0, 0.0, 0.0, 0.0, 0.0, 0.0, 0.0, 0.0, 0.0, 0.0, 0.0, 0.0, 0.0, 0.0, 0.0, 0.0, 0.0, 0.0, 0.0, 0.0, 0.0, 0.0, 0.0, 0.0, 0.0, 0.0, 0.0, 0.0, 0.0, 0.0, 0.0, 0.0, 0.0, 0.0, 0.0, 0.0, 0.0, 0.0, 0.0, 0.0, 0.0, 0.0, 0.0, 0.0, 0.0, 0.0, 0.0, 0.0, 0.0, 0.0, 0.0, 0.0, 0.0, 0.0, 0.0, 0.0, 0.0, 0.0, 0.0, 0.0, 0.0, 0.0, 0.0, 0.0, 0.0, 0.0, 0.0, 0.0, 0.0, 0.0, 0.0, 0.0, 0.0, 0.0, 0.0, 0.0, 0.0, 0.0, 0.0, 0.0, 0.0, 0.0, 0.0, 0.0, 0.0, 0.0, 0.0, 0.0, 0.0, 0.0, 0.0, 0.0, 0.0, 0.0, 0.0, 0.0, 0.0, 0.0, 0.0, 0.0, 0.0, 0.0, 0.0, 0.0, 0.0, 0.0, 0.0, 0.0, 0.0, 0.0, 0.0, 0.0, 0.0, 0.0, 0.0, 0.0, 0.0, 0.0, 0.0, 0.0, 0.0, 0.0, 0.0, 0.0, 0.0, 0.0, 0.0, 0.0, 0.0, 0.0, 0.0, 0.0, 0.0, 0.0, 0.0, 0.0, 0.0, 0.0, 0.0, 0.0, 0.0, 0.0, 0.0, 0.0, 0.0, 0.0, 0.0, 0.0, 0.0, 0.0, 0.0, 0.0, 0.0, 0.0, 0.0, 0.0, 0.0, 0.0, 0.0, 0.0, 0.0, 0.0, 0.0, 0.0, 0.0, 0.0, 0.0, 0.0, 0.0, 0.0, 0.0, 0.0, 0.0, 0.0, 0.0, 0.0, 0.0, 0.0, 0.0, 0.0, 0.0, 0.0, 0.0, 0.0, 0.0, 0.0, 0.0, 0.0, 0.0, 0.0, 0.0, 0.0, 0.0, 0.0, 0.0, 0.0, 0.0, 0.0, 0.0, 0.0, 0.0, 0.0, 0.0, 0.0, 0.0, 0.0, 0.0, 0.0, 0.0, 0.0, 0.0, 0.0, 0.0, 0.0, 0.0, 0.0, 0.0, 0.0, 0.0, 0.0, 0.0, 0.0, 0.0, 0.0, 0.0, 0.0, 0.0, 0.0, 0.0, 0.0, 0.0, 0.0, 0.0, 0.0, 0.0, 0.0, 0.0, 0.0, 0.0, 0.0, 0.0, 0.0, 0.0, 0.0, 0.0, 0.0, 0.0, 0.0, 0.0, 0.0, 0.0, 0.0, 0.0, 0.0, 0.0, 0.0, 0.0, 0.0, 0.0, 0.0, 0.0, 0.0, 0.0, 0.0, 0.0, 0.0, 0.0, 0.0, 0.0, 0.0, 0.0, 0.0, 0.0, 0.0, 0.0, 0.0, 0.0, 0.0, 0.0, 0.0, 0.0, 0.0, 0.0, 0.0, 0.0, 0.0, 0.0, 0.0, 0.0, 0.0, 0.0, 0.0, 0.0, 0.0, 0.0, 0.0, 0.0, 0.0, 0.0, 0.0, 0.0, 0.0, 0.0, 0.0, 0.0, 0.0, 0.0, 0.0, 0.0, 0.0, 0.0, 0.0, 0.0, 0.0, 0.0, 0.0, 0.0, 0.0, 0.0, 0.0, 0.0, 0.0, 0.0, 0.0, 0.0, 0.0, 0.0, 0.0, 0.0, 0.0, 0.0, 0.0, 0.0, 0.0, 0.0, 0.0, 0.0, 0.0, 0.0, 0.0, 0.0, 0.0, 0.0, 0.0, 0.0, 0.0, 0.0, 0.0, 0.0, 0.0, 0.0, 0.0, 0.0, 0.0, 0.0, 0.0, 0.0, 0.0, 0.0, 0.0, 0.0, 0.0, 0.0, 0.0, 0.0, 0.0, 0.0, 0.0, 0.0, 0.0, 0.0, 0.0, 0.0, 0.0, 0.0, 0.0, 0.0, 0.0, 0.0, 0.0, 0.0, 0.0, 0.0, 0.0, 0.0, 0.0, 0.0, 0.0, 0.0, 0.0, 0.0, 0.0, 0.0, 0.0, 0.0, 0.0, 0.0, 0.0, 0.0, 0.0, 0.0, 0.0, 0.0, 0.0, 0.0, 0.0, 0.0, 0.0, 0.0, 0.0, 0.0, 0.0, 0.0, 0.0, 0.0, 0.0, 0.0, 0.0, 0.0, 0.0, 0.0, 0.0, 0.0, 0.0, 0.0, 0.0, 0.0, 0.0, 0.0, 0.0, 0.0, 0.0, 0.0, 0.0, 0.0, 0.0, 0.0, 0.0, 0.0, 0.0, 0.0, 0.0, 0.0, 0.0, 0.0, 0.0, 0.0, 0.0, 0.0, 0.0, 0.0, 0.0, 0.0, 0.0, 0.0, 0.0, 0.0, 0.0, 0.0, 0.0, 0.0, 0.0, 0.0, 0.0, 0.0, 0.0, 0.0, 0.0, 0.0, 0.0, 0.0, 0.0, 0.0, 0.0, 0.0, 0.0, 0.0, 0.0, 0.0, 0.0, 0.0, 0.0, 0.0, 0.0, 0.0, 0.0, 0.0, 0.0, 0.0, 0.0, 0.0, 0.0, 0.0, 0.0, 0.0, 0.0, 0.0, 0.0, 0.0, 0.0, 0.0, 0.0, 0.0, 0.0, 0.0, 0.0, 0.0, 0.0, 0.0, 0.0, 0.0, 0.0, 0.0, 0.0, 0.0, 0.0, 0.0, 0.0, 0.0, 0.0, 0.0, 0.0, 0.0, 0.0, 0.0, 0.0, 0.0, 0.0, 0.0, 0.0, 0.0, 0.0, 0.0, 0.0, 0.0, 0.0, 0.0, 0.0, 0.0, 0.0, 0.0, 0.0, 0.0, 0.0, 0.0, 0.0, 0.0, 0.0, 0.0, 0.0, 0.0, 0.0, 0.0, 0.0, 0.0, 0.0, 0.0, 0.0, 0.0, 0.0, 0.0, 0.0, 0.0, 0.0, 0.0, 0.0, 0.0, 0.0, 0.0, 0.0, 0.0, 0.0, 0.0, 0.0, 0.0, 0.0, 0.0, 0.0, 0.0, 0.0, 0.0, 0.0, 0.0, 0.0, 0.0, 0.0, 0.0, 0.0, 0.0, 0.0, 0.0, 0.0, 0.0, 0.0, 0.0, 0.0, 0.0, 0.0, 0.0, 0.0, 0.0, 0.0, 0.0, 0.0, 0.0, 0.0, 0.0, 0.0, 0.0, 0.0, 0.0, 0.0, 0.0, 0.0, 0.0, 0.0, 0.0, 0.0, 0.0, 0.0, 0.0, 0.0, 0.0, 0.0, 0.0, 0.0, 0.0, 0.0, 0.0, 0.0, 0.0, 0.0, 0.0, 0.0, 0.0, 0.0, 0.0, 0.0, 0.0, 0.0, 0.0, 0.0, 0.0, 0.0, 0.0, 0.0, 0.0, 0.0, 0.0, 0.0, 0.0, 0.0, 0.0, 0.0, 0.0, 0.0, 0.0, 0.0, 0.0, 0.0, 0.0, 0.0, 0.0, 0.0, 0.0, 0.0, 0.0, 0.0, 0.0, 0.0, 0.0, 0.0, 0.0, 0.0, 0.0, 0.0, 0.0, 0.0, 0.0, 0.0, 0.0, 0.0, 0.0, 0.0, 0.0, 0.0, 0.0, 0.0, 0.0, 0.0, 0.0, 0.0, 0.0, 0.0, 0.0, 0.0, 0.0, 0.0, 0.0, 0.0, 0.0, 0.0, 0.0, 0.0, 0.0, 0.0, 0.0, 0.0, 0.0, 0.0, 0.0, 0.0, 0.0, 0.0, 0.0, 0.0, 0.0, 0.0, 0.0, 0.0, 0.0, 0.0, 0.0, 0.0, 0.0, 0.0, 0.0, 0.0, 0.0, 0.0, 0.0, 0.0, 0.0, 0.0, 0.0, 0.0, 0.0, 0.0, 0.0, 0.0, 0.0, 0.0, 0.0, 0.0, 0.0, 0.0, 0.0, 0.0, 0.0, 0.0, 0.0, 0.0, 0.0, 0.0, 0.0, 0.0, 0.0, 0.0, 0.0, 0.0, 0.0, 0.0, 0.0, 0.0, 0.0, 0.0, 0.0, 0.0, 0.0, 0.0, 0.0, 0.0, 0.0, 0.0, 0.0, 0.0, 0.0, 0.0, 0.0, 0.0, 0.0, 0.0, 0.0, 0.0, 0.0, 0.0, 0.0, 0.0, 0.0, 0.0, 0.0, 0.0, 0.0, 0.0, 0.0, 0.0, 0.0, 0.0, 0.0, 0.0, 0.0, 0.0, 0.0, 0.0, 0.0, 0.0, 0.0, 0.0, 0.0, 0.0, 0.0, 0.0, 0.0, 0.0, 0.0, 0.0, 0.0, 0.0, 0.0, 0.0, 0.0, 0.0, 0.0, 0.0, 0.0, 0.0, 0.0, 0.0, 0.0, 0.0, 0.0, 0.0, 0.0, 0.0, 0.0, 0.0, 0.0, 0.0, 0.0, 0.0, 0.0, 0.0, 0.0, 0.0, 0.0, 0.0, 0.0, 0.0, 0.0, 0.0, 0.0, 0.0, 0.0, 0.0, 0.0, 0.0, 0.0, 0.0, 0.0, 0.0, 0.0, 0.0, 0.0, 0.0, 0.0, 0.0, 0.0, 0.0, 0.0, 0.0, 0.0, 0.0, 0.0, 0.0, 0.0, 0.0, 0.0, 0.0, 0.0, 0.0, 0.0, 0.0, 0.0, 0.0, 0.0, 0.0, 0.0, 0.0, 0.0, 0.0, 0.0, 0.0, 0.0, 0.0, 0.0, 0.0, 0.0, 0.0, 0.0, 0.0, 0.0, 0.0, 0.0, 0.0, 0.0, 0.0, 0.0, 0.0, 0.0, 0.0, 0.0, 0.0, 0.0, 0.0, 0.0, 0.0, 0.0, 0.0, 0.0, 0.0, 0.0, 0.0, 0.0, 0.0, 0.0, 0.0, 0.0, 0.0, 0.0, 0.0, 0.0, 0.0, 0.0, 0.0, 0.0, 0.0, 0.0, 0.0, 0.0, 0.0, 0.0, 0.0, 0.0, 0.0, 0.0, 0.0, 0.0, 0.0, 0.0, 0.0, 0.0, 0.0, 0.0, 0.0, 0.0, 0.0, 0.0, 0.0, 0.0, 0.0, 0.0, 0.0, 0.0, 0.0, 0.0, 0.0, 0.0, 0.0, 0.0, 0.0, 0.0, 0.0, 0.0, 0.0, 0.0, 0.0, 0.0, 0.0, 0.0, 0.0, 0.0, 0.0, 0.0, 0.0, 0.0, 0.0, 0.0, 0.0, 0.0, 0.0, 0.0, 0.0, 0.0, 0.0, 0.0, 0.0, 0.0, 0.0, 0.0, 0.0, 0.0, 0.0, 0.0, 0.0, 0.0, 0.0, 0.0, 0.0, 0.0, 0.0, 0.0, 0.0, 0.0, 0.0, 0.0, 0.0, 0.0, 0.0, 0.0, 0.0, 0.0, 0.0, 0.0, 0.0, 0.0, 0.0, 0.0, 0.0, 0.0, 0.0, 0.0, 0.0, 0.0, 0.0, 0.0, 0.0, 0.0, 0.0, 0.0, 0.0, 0.0, 0.0, 0.0, 0.0, 0.0, 0.0, 0.0, 0.0, 0.0, 0.0, 0.0, 0.0, 0.0, 0.0, 0.0, 0.0, 0.0, 0.0, 0.0, 0.0, 0.0, 0.0, 0.0, 0.0, 0.0, 0.0, 0.0, 0.0, 0.0, 0.0, 0.0, 0.0, 0.0, 0.0, 0.0, 0.0, 0.0, 0.0, 0.0, 0.0, 0.0, 0.0, 0.0, 0.0, 0.0, 0.0, 0.0, 0.0, 0.0, 0.0, 0.0, 0.0, 0.0, 0.0, 0.0, 0.0, 0.0, 0.0, 0.0, 0.0, 0.0, 0.0, 0.0, 0.0, 0.0, 0.0, 0.0, 0.0, 0.0, 0.0, 0.0, 0.0, 0.0, 0.0, 0.0, 0.0, 0.0, 0.0, 0.0, 0.0, 0.0, 0.0, 0.0, 0.0, 0.0, 0.0, 0.0, 0.0, 0.0, 0.0, 0.0, 0.0, 0.0, 0.0, 0.0, 0.0, 0.0, 0.0, 0.0, 0.0, 0.0, 0.0, 0.0, 0.0, 0.0, 0.0, 0.0, 0.0, 0.0, 0.0, 0.0, 0.0, 0.0, 0.0, 0.0, 0.0, 0.0, 0.0, 0.0, 0.0, 0.0, 0.0, 0.0, 0.0, 0.0, 0.0, 0.0, 0.0, 0.0, 0.0, 0.0, 0.0, 0.0, 0.0, 0.0, 0.0, 0.0, 0.0, 0.0, 0.0, 0.0, 0.0, 0.0, 0.0, 0.0, 0.0, 0.0, 0.0, 0.0, 0.0, 0.0, 0.0, 0.0, 0.0, 0.0, 0.0, 0.0, 0.0, 0.0, 0.0, 0.0, 0.0, 0.0, 0.0, 0.0, 0.0, 0.0, 0.0, 0.0, 0.0, 0.0, 0.0, 0.0, 0.0, 0.0, 0.0, 0.0, 0.0, 0.0, 0.0, 0.0, 0.0, 0.0, 0.0, 0.0, 0.0, 0.0, 0.0, 0.0, 0.0, 0.0, 0.0, 0.0, 0.0, 0.0, 0.0, 0.0, 0.0, 0.0, 0.0, 0.0, 0.0, 0.0, 0.0, 0.0, 0.0, 0.0, 0.0, 0.0, 0.0, 0.0, 0.0, 0.0, 0.0, 0.0, 0.0, 0.0, 0.0, 0.0, 0.0, 0.0, 0.0, 0.0, 0.0, 0.0, 0.0, 0.0, 0.0, 0.0, 0.0, 0.0, 0.0, 0.0, 0.0, 0.0, 0.0, 0.0, 0.0, 0.0, 0.0, 0.0, 0.0, 0.0, 0.0, 0.0, 0.0, 0.0, 0.0, 0.0, 0.0, 0.0, 0.0, 0.0, 0.0, 0.0, 0.0, 0.0, 0.0, 0.0, 0.0, 0.0, 0.0, 0.0, 0.0, 0.0, 0.0, 0.0, 0.0, 0.0, 0.0, 0.0, 0.0, 0.0, 0.0, 0.0, 0.0, 0.0, 0.0, 0.0, 0.0, 0.0, 0.0, 0.0, 0.0, 0.0, 0.0, 0.0, 0.0, 0.0, 0.0, 0.0, 0.0, 0.0, 0.0, 0.0, 0.0, 0.0, 0.0, 0.0, 0.0, 0.0, 0.0, 0.0, 0.0, 0.0, 0.0, 0.0, 0.0, 0.0, 0.0, 0.0, 0.0, 0.0, 0.0, 0.0, 0.0, 0.0, 0.0, 0.0, 0.0, 0.0, 0.0, 0.0, 0.0, 0.0, 0.0, 0.0, 0.0, 0.0, 0.0, 0.0, 0.0, 0.0, 0.0, 0.0, 0.0, 0.0, 0.0, 0.0, 0.0, 0.0, 0.0, 0.0, 0.0, 0.0, 0.0, 0.0, 0.0, 0.0, 0.0, 0.0, 0.0, 0.0, 0.0, 0.0, 0.0, 0.0, 0.0, 0.0, 0.0, 0.0, 0.0, 0.0, 0.0, 0.0, 0.0, 0.0, 0.0, 0.0, 0.0, 0.0, 0.0, 0.0, 0.0, 0.0, 0.0, 0.0, 0.0, 0.0, 0.0, 0.0, 0.0, 0.0, 0.0, 0.0, 0.0, 0.0, 0.0, 0.0, 0.0, 0.0, 0.0, 0.0, 0.0, 0.0, 0.0, 0.0, 0.0, 0.0, 0.0, 0.0, 0.0, 0.0, 0.0, 0.0, 0.0, 0.0, 0.0, 0.0, 0.0, 0.0, 0.0, 0.0, 0.0, 0.0, 0.0, 0.0, 0.0, 0.0, 0.0, 0.0, 0.0, 0.0, 0.0, 0.0, 0.0, 0.0, 0.0, 0.0, 0.0, 0.0, 0.0, 0.0, 0.0, 0.0, 0.0, 0.0, 0.0, 0.0, 0.0, 0.0, 0.0, 0.0, 0.0, 0.0, 0.0, 0.0, 0.0, 0.0, 0.0, 0.0, 0.0, 0.0, 0.0, 0.0, 0.0, 0.0, 0.0, 0.0, 0.0, 0.0, 0.0, 0.0, 0.0, 0.0, 0.0, 0.0, 0.0, 0.0, 0.0, 0.0, 0.0, 0.0, 0.0, 0.0, 0.0, 0.0, 0.0, 0.0, 0.0, 0.0, 0.0, 0.0, 0.0, 0.0, 0.0, 0.0, 0.0, 0.0, 0.0, 0.0, 0.0, 0.0, 0.0, 0.0, 0.0, 0.0, 0.0, 0.0, 0.0, 0.0, 0.0, 0.0, 0.0, 0.0, 0.0, 0.0, 0.0, 0.0, 0.0, 0.0, 0.0, 0.0, 0.0, 0.0, 0.0, 0.0, 0.0, 0.0, 0.0, 0.0, 0.0, 0.0, 0.0, 0.0, 0.0, 0.0, 0.0, 0.0, 0.0, 0.0, 0.0, 0.0, 0.0, 0.0, 0.0, 0.0, 0.0, 0.0, 0.0, 0.0, 0.0, 0.0, 0.0, 0.0, 0.0, 0.0, 0.0, 0.0, 0.0, 0.0, 0.0, 0.0, 0.0, 0.0, 0.0, 0.0, 0.0, 0.0, 0.0, 0.0, 0.0, 0.0, 0.0, 0.0, 0.0, 0.0, 0.0, 0.0, 0.0, 0.0, 0.0, 0.0, 0.0, 0.0, 0.0, 0.0, 0.0, 0.0, 0.0, 0.0, 0.0, 0.0, 0.0, 0.0, 0.0, 0.0, 0.0, 0.0, 0.0, 0.0, 0.0, 0.0, 0.0, 0.0, 0.0, 0.0, 0.0, 0.0, 0.0, 0.0, 0.0, 0.0, 0.0, 0.0, 0.0, 0.0, 0.0, 0.0, 0.0, 0.0, 0.0, 0.0, 0.0, 0.0, 0.0, 0.0, 0.0, 0.0, 0.0, 0.0, 0.0, 0.0, 0.0, 0.0, 0.0, 0.0, 0.0, 0.0, 0.0, 0.0, 0.0, 0.0, 0.0, 0.0, 0.0, 0.0, 0.0, 0.0, 0.0, 0.0, 0.0, 0.0, 0.0, 0.0, 0.0, 0.0, 0.0, 0.0, 0.0, 0.0, 0.0, 0.0, 0.0, 0.0, 0.0, 0.0, 0.0, 0.0, 0.0, 0.0, 0.0, 0.0, 0.0, 0.0, 0.0, 0.0, 0.0, 0.0, 0.0, 0.0, 0.0, 0.0, 0.0, 0.0, 0.0, 0.0, 0.0, 0.0, 0.0, 0.0, 0.0, 0.0, 0.0, 0.0, 0.0, 0.0, 0.0, 0.0, 0.0, 0.0, 0.0, 0.0, 0.0, 0.0, 0.0, 0.0, 0.0, 0.0, 0.0, 0.0, 0.0, 0.0, 0.0, 0.0, 0.0, 0.0, 0.0, 0.0, 0.0, 0.0, 0.0, 0.0, 0.0, 0.0, 0.0, 0.0, 0.0, 0.0, 0.0, 0.0, 0.0, 0.0, 0.0, 0.0, 0.0, 0.0, 0.0, 0.0, 0.0, 0.0, 0.0, 0.0, 0.0, 0.0, 0.0, 0.0, 0.0, 0.0, 0.0, 0.0, 0.0, 0.0, 0.0, 0.0, 0.0, 0.0, 0.0, 0.0, 0.0, 0.0, 0.0, 0.0, 0.0, 0.0, 0.0, 0.0, 0.0, 0.0, 0.0, 0.0, 0.0, 0.0, 0.0, 0.0, 0.0, 0.0, 0.0, 0.0, 0.0, 0.0, 0.0, 0.0, 0.0, 0.0, 0.0, 0.0, 0.0, 0.0, 0.0, 0.0, 0.0, 0.0, 0.0, 0.0, 0.0, 0.0, 0.0, 0.0, 0.0, 0.0, 0.0, 0.0, 0.0, 0.0, 0.0, 0.0, 0.0, 0.0, 0.0, 0.0, 0.0, 0.0, 0.0, 0.0, 0.0, 0.0, 0.0, 0.0, 0.0, 0.0, 0.0, 0.0, 0.0, 0.0, 0.0, 0.0, 0.0, 0.0, 0.0, 0.0, 0.0, 0.0, 0.0, 0.0, 0.0, 0.0, 0.0, 0.0, 0.0, 0.0, 0.0, 0.0, 0.0, 0.0, 0.0, 0.0, 0.0, 0.0, 0.0, 0.0, 0.0, 0.0, 0.0, 0.0, 0.0, 0.0, 0.0, 0.0, 0.0, 0.0, 0.0, 0.0, 0.0, 0.0, 0.0, 0.0, 0.0, 0.0, 0.0, 0.0, 0.0, 0.0, 0.0, 0.0, 0.0, 0.0, 0.0, 0.0, 0.0, 0.0, 0.0, 0.0, 0.0, 0.0, 0.0, 0.0, 0.0, 0.0, 0.0, 0.0, 0.0, 0.0, 0.0, 0.0, 0.0, 0.0, 0.0, 0.0, 0.0, 0.0])
me_beziercurve.materials.append(mat_body)
me_beziercurve.materials.append(mat_stripe1)
me_beziercurve.materials.append(mat_stripe1_001)
me_beziercurve.use_remesh_fix_poles = True
me_beziercurve.use_remesh_preserve_attributes = False
me_beziercurve.use_mirror_vertex_groups = False
me_beziercurve.update()

# ---- curves / text
cu_beziercurve = bpy.data.curves.new('BezierCurve', 'CURVE')
cu_beziercurve.dimensions = '3D'
_sp = cu_beziercurve.splines.new('BEZIER'); _sp.bezier_points.add(5)
_sp.bezier_points.foreach_set('co', [0.001485, -0.009392, 3.738, -0.003479, -0.2851, 3.315, 5.509e-16, -0.1909, 2.481, 2.779e-16, -0.5366, 1.251, 0.001236, -0.3768, 0.3555, 0.0003471, 0.004655, -0.01554])
_sp.bezier_points.foreach_set('handle_left', [0.09023, -0.168, 3.739, -0.01992, -0.395, 3.769, 0.0009265, -0.1975, 2.55, 0.00122, -0.5498, 1.748, -0.002914, -0.543, 0.8271, 0.002207, -0.2944, -0.01928])
_sp.bezier_points.foreach_set('handle_right', [-0.0359, 0.05742, 3.738, 0.005205, -0.227, 3.076, -0.003411, -0.1665, 2.228, -0.0002529, -0.5339, 1.148, 0.004022, -0.2653, 0.03885, -0.002777, 0.5071, -0.009251])
for _p, _l, _r in zip(_sp.bezier_points, ['ALIGNED', 'ALIGNED', 'ALIGNED', 'ALIGNED', 'ALIGNED', 'ALIGNED'], ['ALIGNED', 'ALIGNED', 'ALIGNED', 'ALIGNED', 'ALIGNED', 'ALIGNED']): _p.handle_left_type = _l; _p.handle_right_type = _r
_sp.order_u = 0
_sp.order_v = 0
_sp.resolution_u = 9
cu_beziercurve.use_path = True
cu_beziercurve.use_path_clamp = True
cu_beziercurve.resolution_u = 9
cu_beziercurve.fill_mode = 'FULL'

# ---- objects
ob_light = bpy.data.objects.new('Light', light_light)
ob_camera = bpy.data.objects.new('Camera', cam_camera)
ob_empty = bpy.data.objects.new('Empty', None)
ob_beziercurve = bpy.data.objects.new('BezierCurve', cu_beziercurve)
ob_beziercurve_001 = bpy.data.objects.new('BezierCurve.001', me_beziercurve)

# ---- transforms, parenting, visibility, modifiers, constraints
ob_light.location = (4.076, 1.005, 5.904)
ob_light.rotation_euler = (0.6503, 0.05522, 1.866)
ob_light.lock_rotations_4d = False
ob_light.empty_display_type = 'ARROWS'
ob_light.color = (0.0, 0.0, 0.0, 0.0)
ob_light.lineart.crease_threshold = 0.0
ob_camera.location = (7.359, -6.926, 4.958)
ob_camera.rotation_euler = (1.109, 0.0, 0.8149)
ob_camera.lock_rotations_4d = False
ob_camera.empty_display_type = 'ARROWS'
ob_camera.color = (0.0, 0.0, 0.0, 0.0)
ob_camera.display_type = 'WIRE'
ob_camera.lineart.crease_threshold = 0.0
ob_empty.location = (0.0, 0.0, 1.682)
ob_empty.rotation_euler = (1.571, -0.0, 1.571)
ob_empty.empty_display_type = 'IMAGE'
ob_empty.empty_display_size = 5.0
ob_empty.empty_image_depth = 'FRONT'
ob_empty.use_empty_image_alpha = True
ob_empty.color = (1.0, 1.0, 1.0, 0.3864)
ob_empty.lineart.crease_threshold = 0.0
ob_beziercurve.location = (0.0, 0.0, 0.0)
ob_beziercurve.lineart.crease_threshold = 0.0
ob_beziercurve_001.location = (0.0, 0.0, 0.0)
ob_beziercurve_001.lineart.crease_threshold = 0.0

# ---- collection membership
col_collection.objects.link(ob_light)
col_collection.objects.link(ob_camera)
col_collection.objects.link(ob_empty)
col_collection.objects.link(ob_beziercurve)
col_collection.objects.link(ob_beziercurve_001)

# ---- scene / render settings (as saved in the file)
scene.camera = ob_camera
scene.frame_start = 1; scene.frame_end = 250; scene.frame_set(1)
scene.render.engine = 'BLENDER_EEVEE_NEXT'
scene.cycles.use_denoising = False
scene.cycles.samples = 128
scene.cycles.sampling_pattern = 'TABULATED_SOBOL'
scene.cycles.use_adaptive_sampling = False
scene.cycles.use_light_tree = False
scene.view_settings.view_transform = 'Filmic'
bpy.context.view_layer.update()
